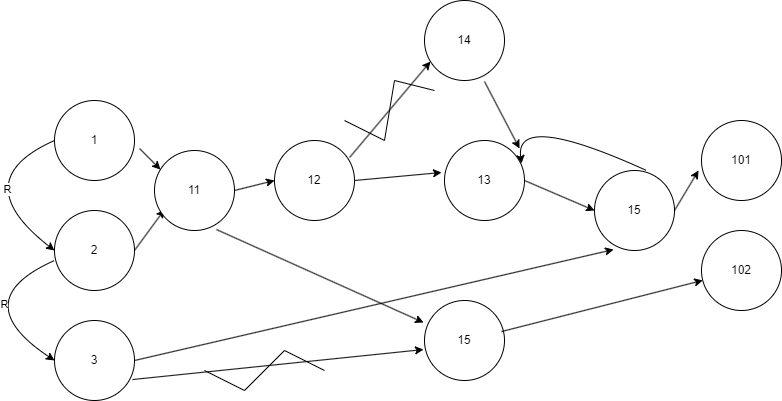

The diagram above was exported from draw.io. Its source (the exported page's mxGraphModel, read from the mxfile embedded in the PNG):
<mxGraphModel dx="832" dy="1624" grid="1" gridSize="10" guides="1" tooltips="1" connect="1" arrows="1" fold="1" page="1" pageScale="1" pageWidth="827" pageHeight="1169" math="0" shadow="0">
  <root>
    <mxCell id="0" />
    <mxCell id="1" parent="0" />
    <mxCell id="JpWWEFJKaP_d8BaVit_t-2" value="12" style="ellipse;whiteSpace=wrap;html=1;aspect=fixed;" parent="1" vertex="1">
      <mxGeometry x="320" y="90" width="80" height="80" as="geometry" />
    </mxCell>
    <mxCell id="JpWWEFJKaP_d8BaVit_t-3" value="2" style="ellipse;whiteSpace=wrap;html=1;aspect=fixed;" parent="1" vertex="1">
      <mxGeometry x="100" y="160" width="80" height="80" as="geometry" />
    </mxCell>
    <mxCell id="JpWWEFJKaP_d8BaVit_t-4" value="1" style="ellipse;whiteSpace=wrap;html=1;aspect=fixed;" parent="1" vertex="1">
      <mxGeometry x="100" y="50" width="80" height="80" as="geometry" />
    </mxCell>
    <mxCell id="JpWWEFJKaP_d8BaVit_t-5" value="101" style="ellipse;whiteSpace=wrap;html=1;aspect=fixed;" parent="1" vertex="1">
      <mxGeometry x="747" y="70" width="80" height="80" as="geometry" />
    </mxCell>
    <mxCell id="JpWWEFJKaP_d8BaVit_t-6" value="102" style="ellipse;whiteSpace=wrap;html=1;aspect=fixed;" parent="1" vertex="1">
      <mxGeometry x="747" y="180" width="80" height="80" as="geometry" />
    </mxCell>
    <mxCell id="JpWWEFJKaP_d8BaVit_t-7" value="" style="curved=1;endArrow=classic;html=1;rounded=0;exitX=0;exitY=0.5;exitDx=0;exitDy=0;entryX=0;entryY=0.5;entryDx=0;entryDy=0;" parent="1" source="JpWWEFJKaP_d8BaVit_t-4" target="JpWWEFJKaP_d8BaVit_t-3" edge="1">
      <mxGeometry width="50" height="50" relative="1" as="geometry">
        <mxPoint x="10" y="180" as="sourcePoint" />
        <mxPoint x="60" y="130" as="targetPoint" />
        <Array as="points">
          <mxPoint x="10" y="130" />
        </Array>
      </mxGeometry>
    </mxCell>
    <mxCell id="JpWWEFJKaP_d8BaVit_t-10" value="R" style="edgeLabel;html=1;align=center;verticalAlign=middle;resizable=0;points=[];" parent="JpWWEFJKaP_d8BaVit_t-7" vertex="1" connectable="0">
      <mxGeometry x="0.2909" y="19" relative="1" as="geometry">
        <mxPoint as="offset" />
      </mxGeometry>
    </mxCell>
    <mxCell id="JpWWEFJKaP_d8BaVit_t-11" value="" style="curved=1;endArrow=classic;html=1;rounded=0;exitX=0;exitY=0.5;exitDx=0;exitDy=0;entryX=0;entryY=0.5;entryDx=0;entryDy=0;" parent="1" target="JpWWEFJKaP_d8BaVit_t-13" edge="1">
      <mxGeometry width="50" height="50" relative="1" as="geometry">
        <mxPoint x="100" y="210" as="sourcePoint" />
        <mxPoint x="100" y="320" as="targetPoint" />
        <Array as="points">
          <mxPoint x="10" y="250" />
        </Array>
      </mxGeometry>
    </mxCell>
    <mxCell id="JpWWEFJKaP_d8BaVit_t-12" value="R" style="edgeLabel;html=1;align=center;verticalAlign=middle;resizable=0;points=[];" parent="JpWWEFJKaP_d8BaVit_t-11" vertex="1" connectable="0">
      <mxGeometry x="0.2909" y="19" relative="1" as="geometry">
        <mxPoint as="offset" />
      </mxGeometry>
    </mxCell>
    <mxCell id="JpWWEFJKaP_d8BaVit_t-13" value="3" style="ellipse;whiteSpace=wrap;html=1;aspect=fixed;" parent="1" vertex="1">
      <mxGeometry x="100" y="270" width="80" height="80" as="geometry" />
    </mxCell>
    <mxCell id="JpWWEFJKaP_d8BaVit_t-14" value="" style="endArrow=classic;html=1;rounded=0;exitX=1;exitY=0.5;exitDx=0;exitDy=0;entryX=0.125;entryY=0.738;entryDx=0;entryDy=0;entryPerimeter=0;" parent="1" source="JpWWEFJKaP_d8BaVit_t-3" target="d0EYDrF_DwzvhAhXIGZn-14" edge="1">
      <mxGeometry width="50" height="50" relative="1" as="geometry">
        <mxPoint x="390" y="260" as="sourcePoint" />
        <mxPoint x="260" y="170" as="targetPoint" />
      </mxGeometry>
    </mxCell>
    <mxCell id="JpWWEFJKaP_d8BaVit_t-15" value="" style="endArrow=classic;html=1;rounded=0;exitX=1.063;exitY=0.6;exitDx=0;exitDy=0;exitPerimeter=0;entryX=0.075;entryY=0.238;entryDx=0;entryDy=0;entryPerimeter=0;" parent="1" source="JpWWEFJKaP_d8BaVit_t-4" edge="1" target="d0EYDrF_DwzvhAhXIGZn-14">
      <mxGeometry width="50" height="50" relative="1" as="geometry">
        <mxPoint x="390" y="260" as="sourcePoint" />
        <mxPoint x="260" y="130" as="targetPoint" />
      </mxGeometry>
    </mxCell>
    <mxCell id="JpWWEFJKaP_d8BaVit_t-16" value="13" style="ellipse;whiteSpace=wrap;html=1;aspect=fixed;" parent="1" vertex="1">
      <mxGeometry x="490" y="90" width="80" height="80" as="geometry" />
    </mxCell>
    <mxCell id="JpWWEFJKaP_d8BaVit_t-17" value="" style="endArrow=classic;html=1;rounded=0;exitX=1;exitY=0.5;exitDx=0;exitDy=0;entryX=-0.037;entryY=0.4;entryDx=0;entryDy=0;entryPerimeter=0;" parent="1" source="JpWWEFJKaP_d8BaVit_t-2" target="JpWWEFJKaP_d8BaVit_t-16" edge="1">
      <mxGeometry width="50" height="50" relative="1" as="geometry">
        <mxPoint x="390" y="260" as="sourcePoint" />
        <mxPoint x="440" y="210" as="targetPoint" />
      </mxGeometry>
    </mxCell>
    <mxCell id="JpWWEFJKaP_d8BaVit_t-18" value="" style="endArrow=classic;html=1;rounded=0;exitX=1;exitY=0.5;exitDx=0;exitDy=0;entryX=0.238;entryY=0.988;entryDx=0;entryDy=0;entryPerimeter=0;" parent="1" source="JpWWEFJKaP_d8BaVit_t-13" target="d0EYDrF_DwzvhAhXIGZn-2" edge="1">
      <mxGeometry width="50" height="50" relative="1" as="geometry">
        <mxPoint x="390" y="260" as="sourcePoint" />
        <mxPoint x="410" y="220" as="targetPoint" />
      </mxGeometry>
    </mxCell>
    <mxCell id="JpWWEFJKaP_d8BaVit_t-25" value="" style="endArrow=none;html=1;rounded=0;" parent="1" edge="1">
      <mxGeometry width="50" height="50" relative="1" as="geometry">
        <mxPoint x="250" y="320" as="sourcePoint" />
        <mxPoint x="370" y="320" as="targetPoint" />
        <Array as="points">
          <mxPoint x="290" y="340" />
          <mxPoint x="330" y="300" />
        </Array>
      </mxGeometry>
    </mxCell>
    <mxCell id="JpWWEFJKaP_d8BaVit_t-32" value="" style="endArrow=none;html=1;rounded=0;" parent="1" edge="1">
      <mxGeometry width="50" height="50" relative="1" as="geometry">
        <mxPoint x="390" y="70" as="sourcePoint" />
        <mxPoint x="480" y="40" as="targetPoint" />
        <Array as="points">
          <mxPoint x="430" y="90" />
          <mxPoint x="440" y="30" />
        </Array>
      </mxGeometry>
    </mxCell>
    <mxCell id="d0EYDrF_DwzvhAhXIGZn-1" value="14" style="ellipse;whiteSpace=wrap;html=1;aspect=fixed;" vertex="1" parent="1">
      <mxGeometry x="470" y="-50" width="80" height="80" as="geometry" />
    </mxCell>
    <mxCell id="d0EYDrF_DwzvhAhXIGZn-2" value="15" style="ellipse;whiteSpace=wrap;html=1;aspect=fixed;" vertex="1" parent="1">
      <mxGeometry x="640" y="120" width="80" height="80" as="geometry" />
    </mxCell>
    <mxCell id="d0EYDrF_DwzvhAhXIGZn-5" value="" style="endArrow=classic;html=1;rounded=0;exitX=0.938;exitY=0.213;exitDx=0;exitDy=0;exitPerimeter=0;entryX=0.075;entryY=0.763;entryDx=0;entryDy=0;entryPerimeter=0;" edge="1" parent="1" source="JpWWEFJKaP_d8BaVit_t-2" target="d0EYDrF_DwzvhAhXIGZn-1">
      <mxGeometry width="50" height="50" relative="1" as="geometry">
        <mxPoint x="389" y="120" as="sourcePoint" />
        <mxPoint x="439" y="70" as="targetPoint" />
      </mxGeometry>
    </mxCell>
    <mxCell id="d0EYDrF_DwzvhAhXIGZn-6" value="" style="endArrow=classic;html=1;rounded=0;exitX=0.75;exitY=1.013;exitDx=0;exitDy=0;exitPerimeter=0;entryX=0.938;entryY=0.1;entryDx=0;entryDy=0;entryPerimeter=0;" edge="1" parent="1" source="d0EYDrF_DwzvhAhXIGZn-1" target="JpWWEFJKaP_d8BaVit_t-16">
      <mxGeometry width="50" height="50" relative="1" as="geometry">
        <mxPoint x="590" y="210" as="sourcePoint" />
        <mxPoint x="640" y="160" as="targetPoint" />
      </mxGeometry>
    </mxCell>
    <mxCell id="d0EYDrF_DwzvhAhXIGZn-7" value="" style="endArrow=classic;html=1;rounded=0;exitX=1;exitY=0.5;exitDx=0;exitDy=0;entryX=0;entryY=0.5;entryDx=0;entryDy=0;" edge="1" parent="1" source="JpWWEFJKaP_d8BaVit_t-16" target="d0EYDrF_DwzvhAhXIGZn-2">
      <mxGeometry width="50" height="50" relative="1" as="geometry">
        <mxPoint x="590" y="210" as="sourcePoint" />
        <mxPoint x="640" y="160" as="targetPoint" />
      </mxGeometry>
    </mxCell>
    <mxCell id="d0EYDrF_DwzvhAhXIGZn-8" value="" style="curved=1;endArrow=classic;html=1;rounded=0;exitX=0.65;exitY=0;exitDx=0;exitDy=0;exitPerimeter=0;entryX=0.963;entryY=0.288;entryDx=0;entryDy=0;entryPerimeter=0;" edge="1" parent="1" source="d0EYDrF_DwzvhAhXIGZn-2" target="JpWWEFJKaP_d8BaVit_t-16">
      <mxGeometry width="50" height="50" relative="1" as="geometry">
        <mxPoint x="590" y="210" as="sourcePoint" />
        <mxPoint x="640" y="160" as="targetPoint" />
        <Array as="points">
          <mxPoint x="560" y="60" />
        </Array>
      </mxGeometry>
    </mxCell>
    <mxCell id="d0EYDrF_DwzvhAhXIGZn-9" value="" style="endArrow=classic;html=1;rounded=0;exitX=1;exitY=0.5;exitDx=0;exitDy=0;entryX=-0.037;entryY=0.625;entryDx=0;entryDy=0;entryPerimeter=0;" edge="1" parent="1" source="d0EYDrF_DwzvhAhXIGZn-2" target="JpWWEFJKaP_d8BaVit_t-5">
      <mxGeometry width="50" height="50" relative="1" as="geometry">
        <mxPoint x="590" y="210" as="sourcePoint" />
        <mxPoint x="640" y="160" as="targetPoint" />
      </mxGeometry>
    </mxCell>
    <mxCell id="d0EYDrF_DwzvhAhXIGZn-10" value="15" style="ellipse;whiteSpace=wrap;html=1;aspect=fixed;" vertex="1" parent="1">
      <mxGeometry x="470" y="250" width="80" height="80" as="geometry" />
    </mxCell>
    <mxCell id="d0EYDrF_DwzvhAhXIGZn-11" value="" style="endArrow=classic;html=1;rounded=0;exitX=0.975;exitY=0.738;exitDx=0;exitDy=0;exitPerimeter=0;entryX=-0.012;entryY=0.613;entryDx=0;entryDy=0;entryPerimeter=0;" edge="1" parent="1" source="JpWWEFJKaP_d8BaVit_t-13" target="d0EYDrF_DwzvhAhXIGZn-10">
      <mxGeometry width="50" height="50" relative="1" as="geometry">
        <mxPoint x="370" y="210" as="sourcePoint" />
        <mxPoint x="420" y="160" as="targetPoint" />
      </mxGeometry>
    </mxCell>
    <mxCell id="d0EYDrF_DwzvhAhXIGZn-12" value="" style="endArrow=classic;html=1;rounded=0;exitX=0.775;exitY=0.988;exitDx=0;exitDy=0;exitPerimeter=0;entryX=-0.012;entryY=0.275;entryDx=0;entryDy=0;entryPerimeter=0;" edge="1" parent="1" source="d0EYDrF_DwzvhAhXIGZn-14" target="d0EYDrF_DwzvhAhXIGZn-10">
      <mxGeometry width="50" height="50" relative="1" as="geometry">
        <mxPoint x="370" y="210" as="sourcePoint" />
        <mxPoint x="420" y="160" as="targetPoint" />
      </mxGeometry>
    </mxCell>
    <mxCell id="d0EYDrF_DwzvhAhXIGZn-13" value="" style="endArrow=classic;html=1;rounded=0;exitX=0.963;exitY=0.388;exitDx=0;exitDy=0;exitPerimeter=0;" edge="1" parent="1" source="d0EYDrF_DwzvhAhXIGZn-10" target="JpWWEFJKaP_d8BaVit_t-6">
      <mxGeometry width="50" height="50" relative="1" as="geometry">
        <mxPoint x="370" y="210" as="sourcePoint" />
        <mxPoint x="420" y="160" as="targetPoint" />
      </mxGeometry>
    </mxCell>
    <mxCell id="d0EYDrF_DwzvhAhXIGZn-14" value="11" style="ellipse;whiteSpace=wrap;html=1;aspect=fixed;" vertex="1" parent="1">
      <mxGeometry x="200" y="100" width="80" height="80" as="geometry" />
    </mxCell>
    <mxCell id="d0EYDrF_DwzvhAhXIGZn-15" value="" style="endArrow=classic;html=1;rounded=0;exitX=1;exitY=0.5;exitDx=0;exitDy=0;entryX=0;entryY=0.5;entryDx=0;entryDy=0;" edge="1" parent="1" source="d0EYDrF_DwzvhAhXIGZn-14" target="JpWWEFJKaP_d8BaVit_t-2">
      <mxGeometry width="50" height="50" relative="1" as="geometry">
        <mxPoint x="370" y="210" as="sourcePoint" />
        <mxPoint x="420" y="160" as="targetPoint" />
      </mxGeometry>
    </mxCell>
  </root>
</mxGraphModel>